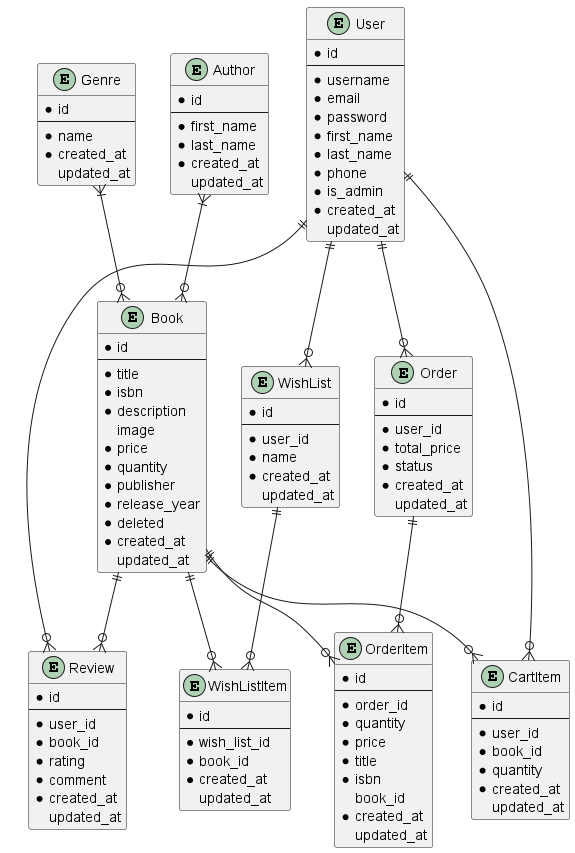

The diagram above was rendered by PlantUML. Its source (embedded in the PNG):
@startuml

entity User {
    *id
    --
    *username
    *email
    *password
    *first_name
    *last_name
    *phone
    *is_admin
    *created_at
    updated_at
}

entity Book {
    *id
    --
    *title
    *isbn
    *description
    image
    *price
    *quantity
    *publisher
    *release_year
    *deleted
    *created_at
    updated_at
}

entity Genre {
    *id
    --
    *name
    *created_at
    updated_at
}

entity Author {
    *id
    --
    *first_name
    *last_name
    *created_at
    updated_at
}

entity Order {
    *id
    --
    *user_id
    *total_price
    *status
    *created_at
    updated_at
}

entity OrderItem {
    *id
    --
    *order_id
    *quantity
    *price
    *title
    *isbn
    book_id
    *created_at
    updated_at
}

entity CartItem {
    *id
    --
    *user_id
    *book_id
    *quantity
    *created_at
    updated_at
}

entity Review {
    *id
    --
    *user_id
    *book_id
    *rating
    *comment
    *created_at
    updated_at
}

entity WishList {
    *id
    --
    *user_id
    *name
    *created_at
    updated_at
}

entity WishListItem {
    *id
    --
    *wish_list_id
    *book_id
    *created_at
    updated_at
}

User ||--o{ Order
Order ||--o{ OrderItem
User ||--o{ CartItem
Book ||--o{ CartItem
User ||--o{ Review
Book ||--o{ Review
User ||--o{ WishList
WishList ||--o{ WishListItem
Book ||--o{ WishListItem
Book ||--o{ OrderItem
Author }|--o{ Book
Genre }|--o{ Book

@enduml